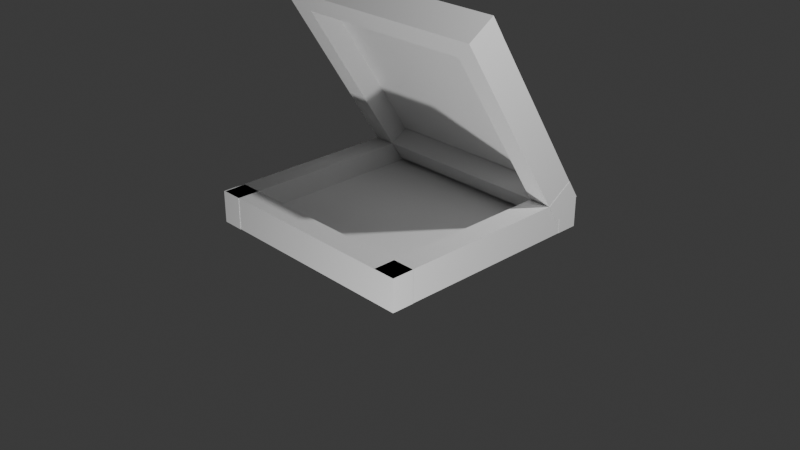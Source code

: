 # Source: caixadepizza.blend  (saved by Blender 4.5.90; exported with 4.5.12 LTS)
import bpy
from mathutils import Matrix  # noqa: F401  (used for matrix-valued properties, if any)

bpy.ops.wm.read_factory_settings(use_empty=True)
scene = bpy.context.scene
scene.name = 'Scene'

# ---- collections
col_collection = bpy.data.collections.new('Collection'); scene.collection.children.link(col_collection)

# ---- materials (node trees are filled in below, after node groups)
mat_material = bpy.data.materials.new('Material')
mat_material.alpha_threshold = 0.0
mat_material.roughness = 0.5
mat_material.line_color = (0.0, 0.0, 0.0, 1.0)

# ---- material node trees
mat_material.use_nodes = True; mat_material.node_tree.nodes.clear()
_N = mat_material.node_tree.nodes; _L = mat_material.node_tree.links
n0 = _N.new('ShaderNodeOutputMaterial'); n0.name = 'Material Output'; n0.location = (200, 100)
n1 = _N.new('ShaderNodeBsdfPrincipled'); n1.name = 'Principled BSDF'; n1.location = (-200, 100)
n1.inputs[3].default_value = 1.45
_L.new(n1.outputs[0], n0.inputs[0])
n0.is_active_output = True

# ---- world
world_world = bpy.data.worlds.new('World'); scene.world = world_world
world_world.use_nodes = True; world_world.node_tree.nodes.clear()
_N = world_world.node_tree.nodes; _L = world_world.node_tree.links
n0 = _N.new('ShaderNodeOutputWorld'); n0.name = 'World Output'; n0.location = (200, 100)
n1 = _N.new('ShaderNodeBackground'); n1.name = 'Background'; n1.location = (-200, 100)
n1.inputs[0].default_value = (0.05088, 0.05088, 0.05088, 1.0)
_L.new(n1.outputs[0], n0.inputs[0])
n0.is_active_output = True
world_world.color = (0.05088, 0.05088, 0.05088)
world_world.sun_shadow_jitter_overblur = 0.0

# ---- cameras
cam_camera = bpy.data.cameras.new('Camera')
cam_camera.clip_end = 100.0
cam_camera.ortho_scale = 7.314

# ---- lights
light_light = bpy.data.lights.new('Light', 'POINT')
light_light.energy = 1000.0
light_light.shadow_soft_size = 0.1
light_light_001 = bpy.data.lights.new('Light.001', 'POINT')
light_light_001.energy = 1000.0
light_light_001.shadow_soft_size = 0.1

# ---- meshes
me_cube = bpy.data.meshes.new('Cube')
me_cube.from_pydata([(1.0, 1.0, 1.0), (1.0, 1.0, -1.0), (1.0, -1.0, 1.0), (1.0, -1.0, -1.0), (-1.0, 1.0, 1.0), (-1.0, 1.0, -1.0), (-1.0, -1.0, 1.0), (-1.0, -1.0, -1.0)], [], [(0, 4, 6, 2), (3, 2, 6, 7), (7, 6, 4, 5), (5, 1, 3, 7), (1, 0, 2, 3), (5, 4, 0, 1)])
_uv = me_cube.uv_layers.new(name='UVMap')
_uv.uv.foreach_set('vector', [0.625, 0.5, 0.875, 0.5, 0.875, 0.75, 0.625, 0.75, 0.375, 0.75, 0.625, 0.75, 0.625, 1.0, 0.375, 1.0, 0.375, 0.0, 0.625, 0.0, 0.625, 0.25, 0.375, 0.25, 0.125, 0.5, 0.375, 0.5, 0.375, 0.75, 0.125, 0.75, 0.375, 0.5, 0.625, 0.5, 0.625, 0.75, 0.375, 0.75, 0.375, 0.25, 0.625, 0.25, 0.625, 0.5, 0.375, 0.5])
me_cube.materials.append(mat_material)
me_cube.use_mirror_vertex_groups = False
me_cube.update()
me_cube_001 = bpy.data.meshes.new('Cube.001')
me_cube_001.from_pydata([(-1.0, -1.0, -1.0), (-1.0, -1.0, 1.0), (-1.0, 1.0, -1.0), (-1.0, 1.0, 1.0), (1.0, -1.0, -1.0), (1.0, -1.0, 1.0), (1.0, 1.0, -1.0), (1.0, 1.0, 1.0)], [], [(0, 1, 3, 2), (2, 3, 7, 6), (6, 7, 5, 4), (4, 5, 1, 0), (2, 6, 4, 0), (7, 3, 1, 5)])
_uv = me_cube_001.uv_layers.new(name='UVMap')
_uv.uv.foreach_set('vector', [0.375, 0.0, 0.625, 0.0, 0.625, 0.25, 0.375, 0.25, 0.375, 0.25, 0.625, 0.25, 0.625, 0.5, 0.375, 0.5, 0.375, 0.5, 0.625, 0.5, 0.625, 0.75, 0.375, 0.75, 0.375, 0.75, 0.625, 0.75, 0.625, 1.0, 0.375, 1.0, 0.125, 0.5, 0.375, 0.5, 0.375, 0.75, 0.125, 0.75, 0.625, 0.5, 0.875, 0.5, 0.875, 0.75, 0.625, 0.75])
me_cube_001.update()
me_cube_002 = bpy.data.meshes.new('Cube.002')
me_cube_002.from_pydata([(-1.0, -1.0, -1.0), (-1.0, -1.0, 1.0), (-1.0, 1.0, -1.0), (-1.0, 1.0, 1.0), (1.0, -1.0, -1.0), (1.0, -1.0, 1.0), (1.0, 1.0, -1.0), (1.0, 1.0, 1.0)], [], [(0, 1, 3, 2), (2, 3, 7, 6), (6, 7, 5, 4), (4, 5, 1, 0), (2, 6, 4, 0), (7, 3, 1, 5)])
_uv = me_cube_002.uv_layers.new(name='UVMap')
_uv.uv.foreach_set('vector', [0.375, 0.0, 0.625, 0.0, 0.625, 0.25, 0.375, 0.25, 0.375, 0.25, 0.625, 0.25, 0.625, 0.5, 0.375, 0.5, 0.375, 0.5, 0.625, 0.5, 0.625, 0.75, 0.375, 0.75, 0.375, 0.75, 0.625, 0.75, 0.625, 1.0, 0.375, 1.0, 0.125, 0.5, 0.375, 0.5, 0.375, 0.75, 0.125, 0.75, 0.625, 0.5, 0.875, 0.5, 0.875, 0.75, 0.625, 0.75])
me_cube_002.update()
me_cube_003 = bpy.data.meshes.new('Cube.003')
me_cube_003.from_pydata([(-1.0, -1.0, -1.0), (-1.0, -1.0, 1.0), (-1.0, 1.0, -1.0), (-1.0, 1.0, 1.0), (1.0, -1.0, -1.0), (1.0, -1.0, 1.0), (1.0, 1.0, -1.0), (1.0, 1.0, 1.0)], [], [(0, 1, 3, 2), (2, 3, 7, 6), (6, 7, 5, 4), (4, 5, 1, 0), (2, 6, 4, 0), (7, 3, 1, 5)])
_uv = me_cube_003.uv_layers.new(name='UVMap')
_uv.uv.foreach_set('vector', [0.375, 0.0, 0.625, 0.0, 0.625, 0.25, 0.375, 0.25, 0.375, 0.25, 0.625, 0.25, 0.625, 0.5, 0.375, 0.5, 0.375, 0.5, 0.625, 0.5, 0.625, 0.75, 0.375, 0.75, 0.375, 0.75, 0.625, 0.75, 0.625, 1.0, 0.375, 1.0, 0.125, 0.5, 0.375, 0.5, 0.375, 0.75, 0.125, 0.75, 0.625, 0.5, 0.875, 0.5, 0.875, 0.75, 0.625, 0.75])
me_cube_003.update()
me_cube_004 = bpy.data.meshes.new('Cube.004')
me_cube_004.from_pydata([(-1.0, -1.0, -1.0), (-1.0, -1.0, 1.0), (-1.0, 1.0, -1.0), (-1.0, 1.0, 1.0), (1.0, -1.0, -1.0), (1.0, -1.0, 1.0), (1.0, 1.0, -1.0), (1.0, 1.0, 1.0)], [], [(0, 1, 3, 2), (2, 3, 7, 6), (6, 7, 5, 4), (4, 5, 1, 0), (2, 6, 4, 0), (7, 3, 1, 5)])
_uv = me_cube_004.uv_layers.new(name='UVMap')
_uv.uv.foreach_set('vector', [0.375, 0.0, 0.625, 0.0, 0.625, 0.25, 0.375, 0.25, 0.375, 0.25, 0.625, 0.25, 0.625, 0.5, 0.375, 0.5, 0.375, 0.5, 0.625, 0.5, 0.625, 0.75, 0.375, 0.75, 0.375, 0.75, 0.625, 0.75, 0.625, 1.0, 0.375, 1.0, 0.125, 0.5, 0.375, 0.5, 0.375, 0.75, 0.125, 0.75, 0.625, 0.5, 0.875, 0.5, 0.875, 0.75, 0.625, 0.75])
me_cube_004.update()
me_cube_005 = bpy.data.meshes.new('Cube.005')
me_cube_005.from_pydata([(1.0, 1.0, 1.0), (1.0, 1.0, -1.0), (1.0, -1.0, 1.0), (1.0, -1.0, -1.0), (-1.0, 1.0, 1.0), (-1.0, 1.0, -1.0), (-1.0, -1.0, 1.0), (-1.0, -1.0, -1.0)], [], [(0, 4, 6, 2), (3, 2, 6, 7), (7, 6, 4, 5), (5, 1, 3, 7), (1, 0, 2, 3), (5, 4, 0, 1)])
_uv = me_cube_005.uv_layers.new(name='UVMap')
_uv.uv.foreach_set('vector', [0.625, 0.5, 0.875, 0.5, 0.875, 0.75, 0.625, 0.75, 0.375, 0.75, 0.625, 0.75, 0.625, 1.0, 0.375, 1.0, 0.375, 0.0, 0.625, 0.0, 0.625, 0.25, 0.375, 0.25, 0.125, 0.5, 0.375, 0.5, 0.375, 0.75, 0.125, 0.75, 0.375, 0.5, 0.625, 0.5, 0.625, 0.75, 0.375, 0.75, 0.375, 0.25, 0.625, 0.25, 0.625, 0.5, 0.375, 0.5])
me_cube_005.materials.append(mat_material)
me_cube_005.use_mirror_vertex_groups = False
me_cube_005.update()
me_cube_006 = bpy.data.meshes.new('Cube.006')
me_cube_006.from_pydata([(-1.0, -1.0, -1.0), (-1.0, -1.0, 1.0), (-1.0, 1.0, -1.0), (-1.0, 1.0, 1.0), (1.0, -1.0, -1.0), (1.0, -1.0, 1.0), (1.0, 1.0, -1.0), (1.0, 1.0, 1.0)], [], [(0, 1, 3, 2), (2, 3, 7, 6), (6, 7, 5, 4), (4, 5, 1, 0), (2, 6, 4, 0), (7, 3, 1, 5)])
_uv = me_cube_006.uv_layers.new(name='UVMap')
_uv.uv.foreach_set('vector', [0.375, 0.0, 0.625, 0.0, 0.625, 0.25, 0.375, 0.25, 0.375, 0.25, 0.625, 0.25, 0.625, 0.5, 0.375, 0.5, 0.375, 0.5, 0.625, 0.5, 0.625, 0.75, 0.375, 0.75, 0.375, 0.75, 0.625, 0.75, 0.625, 1.0, 0.375, 1.0, 0.125, 0.5, 0.375, 0.5, 0.375, 0.75, 0.125, 0.75, 0.625, 0.5, 0.875, 0.5, 0.875, 0.75, 0.625, 0.75])
me_cube_006.update()
me_cube_007 = bpy.data.meshes.new('Cube.007')
me_cube_007.from_pydata([(-1.0, -1.0, -1.0), (-1.0, -1.0, 1.0), (-1.0, 1.0, -1.0), (-1.0, 1.0, 1.0), (1.0, -1.0, -1.0), (1.0, -1.0, 1.0), (1.0, 1.0, -1.0), (1.0, 1.0, 1.0)], [], [(0, 1, 3, 2), (2, 3, 7, 6), (6, 7, 5, 4), (4, 5, 1, 0), (2, 6, 4, 0), (7, 3, 1, 5)])
_uv = me_cube_007.uv_layers.new(name='UVMap')
_uv.uv.foreach_set('vector', [0.375, 0.0, 0.625, 0.0, 0.625, 0.25, 0.375, 0.25, 0.375, 0.25, 0.625, 0.25, 0.625, 0.5, 0.375, 0.5, 0.375, 0.5, 0.625, 0.5, 0.625, 0.75, 0.375, 0.75, 0.375, 0.75, 0.625, 0.75, 0.625, 1.0, 0.375, 1.0, 0.125, 0.5, 0.375, 0.5, 0.375, 0.75, 0.125, 0.75, 0.625, 0.5, 0.875, 0.5, 0.875, 0.75, 0.625, 0.75])
me_cube_007.update()
me_cube_008 = bpy.data.meshes.new('Cube.008')
me_cube_008.from_pydata([(-1.0, -1.0, -1.0), (-1.0, -1.0, 1.0), (-1.0, 1.0, -1.0), (-1.0, 1.0, 1.0), (1.0, -1.0, -1.0), (1.0, -1.0, 1.0), (1.0, 1.0, -1.0), (1.0, 1.0, 1.0)], [], [(0, 1, 3, 2), (2, 3, 7, 6), (6, 7, 5, 4), (4, 5, 1, 0), (2, 6, 4, 0), (7, 3, 1, 5)])
_uv = me_cube_008.uv_layers.new(name='UVMap')
_uv.uv.foreach_set('vector', [0.375, 0.0, 0.625, 0.0, 0.625, 0.25, 0.375, 0.25, 0.375, 0.25, 0.625, 0.25, 0.625, 0.5, 0.375, 0.5, 0.375, 0.5, 0.625, 0.5, 0.625, 0.75, 0.375, 0.75, 0.375, 0.75, 0.625, 0.75, 0.625, 1.0, 0.375, 1.0, 0.125, 0.5, 0.375, 0.5, 0.375, 0.75, 0.125, 0.75, 0.625, 0.5, 0.875, 0.5, 0.875, 0.75, 0.625, 0.75])
me_cube_008.update()
me_cube_009 = bpy.data.meshes.new('Cube.009')
me_cube_009.from_pydata([(-1.0, -1.0, -1.0), (-1.0, -1.0, 1.0), (-1.0, 1.0, -1.0), (-1.0, 1.0, 1.0), (1.0, -1.0, -1.0), (1.0, -1.0, 1.0), (1.0, 1.0, -1.0), (1.0, 1.0, 1.0)], [], [(0, 1, 3, 2), (2, 3, 7, 6), (6, 7, 5, 4), (4, 5, 1, 0), (2, 6, 4, 0), (7, 3, 1, 5)])
_uv = me_cube_009.uv_layers.new(name='UVMap')
_uv.uv.foreach_set('vector', [0.375, 0.0, 0.625, 0.0, 0.625, 0.25, 0.375, 0.25, 0.375, 0.25, 0.625, 0.25, 0.625, 0.5, 0.375, 0.5, 0.375, 0.5, 0.625, 0.5, 0.625, 0.75, 0.375, 0.75, 0.375, 0.75, 0.625, 0.75, 0.625, 1.0, 0.375, 1.0, 0.125, 0.5, 0.375, 0.5, 0.375, 0.75, 0.125, 0.75, 0.625, 0.5, 0.875, 0.5, 0.875, 0.75, 0.625, 0.75])
me_cube_009.update()

# ---- objects
ob_cube = bpy.data.objects.new('Cube', me_cube)
ob_light = bpy.data.objects.new('Light', light_light)
ob_camera = bpy.data.objects.new('Camera', cam_camera)
ob_cube_001 = bpy.data.objects.new('Cube.001', me_cube_001)
ob_cube_002 = bpy.data.objects.new('Cube.002', me_cube_002)
ob_cube_003 = bpy.data.objects.new('Cube.003', me_cube_003)
ob_cube_004 = bpy.data.objects.new('Cube.004', me_cube_004)
ob_cube_005 = bpy.data.objects.new('Cube.005', me_cube_005)
ob_light_001 = bpy.data.objects.new('Light.001', light_light_001)
ob_cube_006 = bpy.data.objects.new('Cube.006', me_cube_006)
ob_cube_007 = bpy.data.objects.new('Cube.007', me_cube_007)
ob_cube_008 = bpy.data.objects.new('Cube.008', me_cube_008)
ob_cube_009 = bpy.data.objects.new('Cube.009', me_cube_009)

# ---- transforms, parenting, visibility, modifiers, constraints
ob_cube.location = (0.0, 0.0, 0.0)
ob_cube.scale = (1.0, 1.0, 0.05523)
ob_cube.lock_rotations_4d = False
ob_cube.empty_display_type = 'ARROWS'
ob_cube.lineart.crease_threshold = 0.0
ob_light.location = (4.076, 1.005, 5.904)
ob_light.rotation_euler = (0.6503, 0.05522, 1.866)
ob_light.lock_rotations_4d = False
ob_light.empty_display_type = 'ARROWS'
ob_light.color = (0.0, 0.0, 0.0, 0.0)
ob_light.lineart.crease_threshold = 0.0
ob_camera.location = (7.359, -6.926, 4.958)
ob_camera.rotation_euler = (1.109, 0.0, 0.8149)
ob_camera.lock_rotations_4d = False
ob_camera.empty_display_type = 'ARROWS'
ob_camera.color = (0.0, 0.0, 0.0, 0.0)
ob_camera.display_type = 'WIRE'
ob_camera.lineart.crease_threshold = 0.0
ob_cube_001.location = (-1.117, 0.0, 0.1176)
ob_cube_001.scale = (0.1204, 1.251, 0.172)
ob_cube_002.location = (1.125, 0.0, 0.1176)
ob_cube_002.scale = (0.1204, 1.244, 0.172)
ob_cube_003.location = (0.01376, -1.126, 0.1176)
ob_cube_003.rotation_euler = (0.0, -0.0, 1.569)
ob_cube_003.scale = (0.1204, 1.235, 0.172)
ob_cube_004.location = (0.01376, 1.129, 0.1176)
ob_cube_004.rotation_euler = (0.0, -0.0, 1.569)
ob_cube_004.scale = (0.1204, 1.235, 0.172)
ob_cube_005.location = (0.0, 0.5394, 1.294)
ob_cube_005.rotation_euler = (2.138, -0.0, 0.0)
ob_cube_005.scale = (1.0, 1.0, 0.05523)
ob_cube_005.lock_rotations_4d = False
ob_cube_005.empty_display_type = 'ARROWS'
ob_cube_005.lineart.crease_threshold = 0.0
ob_light_001.location = (4.076, -4.979, -1.033)
ob_light_001.rotation_euler = (-2.029, -0.9882, 4.155)
ob_light_001.lock_rotations_4d = False
ob_light_001.empty_display_type = 'ARROWS'
ob_light_001.color = (0.0, 0.0, 0.0, 0.0)
ob_light_001.lineart.crease_threshold = 0.0
ob_cube_006.location = (-1.117, 0.4403, 1.231)
ob_cube_006.rotation_euler = (2.138, -0.0, 0.0)
ob_cube_006.scale = (0.1204, 1.251, 0.172)
ob_cube_007.location = (1.125, 0.4403, 1.231)
ob_cube_007.rotation_euler = (2.138, -0.0, 0.0)
ob_cube_007.scale = (0.1204, 1.244, 0.172)
ob_cube_008.location = (0.01376, 1.046, 0.2816)
ob_cube_008.rotation_euler = (-0.00305, -2.138, 1.574)
ob_cube_008.scale = (0.1204, 1.235, 0.172)
ob_cube_009.location = (0.01376, -0.1668, 2.183)
ob_cube_009.rotation_euler = (-0.00305, -2.138, 1.574)
ob_cube_009.scale = (0.1204, 1.235, 0.172)

# ---- collection membership
col_collection.objects.link(ob_cube)
col_collection.objects.link(ob_light)
col_collection.objects.link(ob_camera)
col_collection.objects.link(ob_cube_001)
col_collection.objects.link(ob_cube_002)
col_collection.objects.link(ob_cube_003)
col_collection.objects.link(ob_cube_004)
col_collection.objects.link(ob_cube_005)
col_collection.objects.link(ob_light_001)
col_collection.objects.link(ob_cube_006)
col_collection.objects.link(ob_cube_007)
col_collection.objects.link(ob_cube_008)
col_collection.objects.link(ob_cube_009)

# ---- scene / render settings (as saved in the file)
scene.camera = ob_camera
scene.frame_start = 1; scene.frame_end = 250; scene.frame_set(1)
scene.render.engine = 'BLENDER_EEVEE_NEXT'
bpy.context.view_layer.update()
